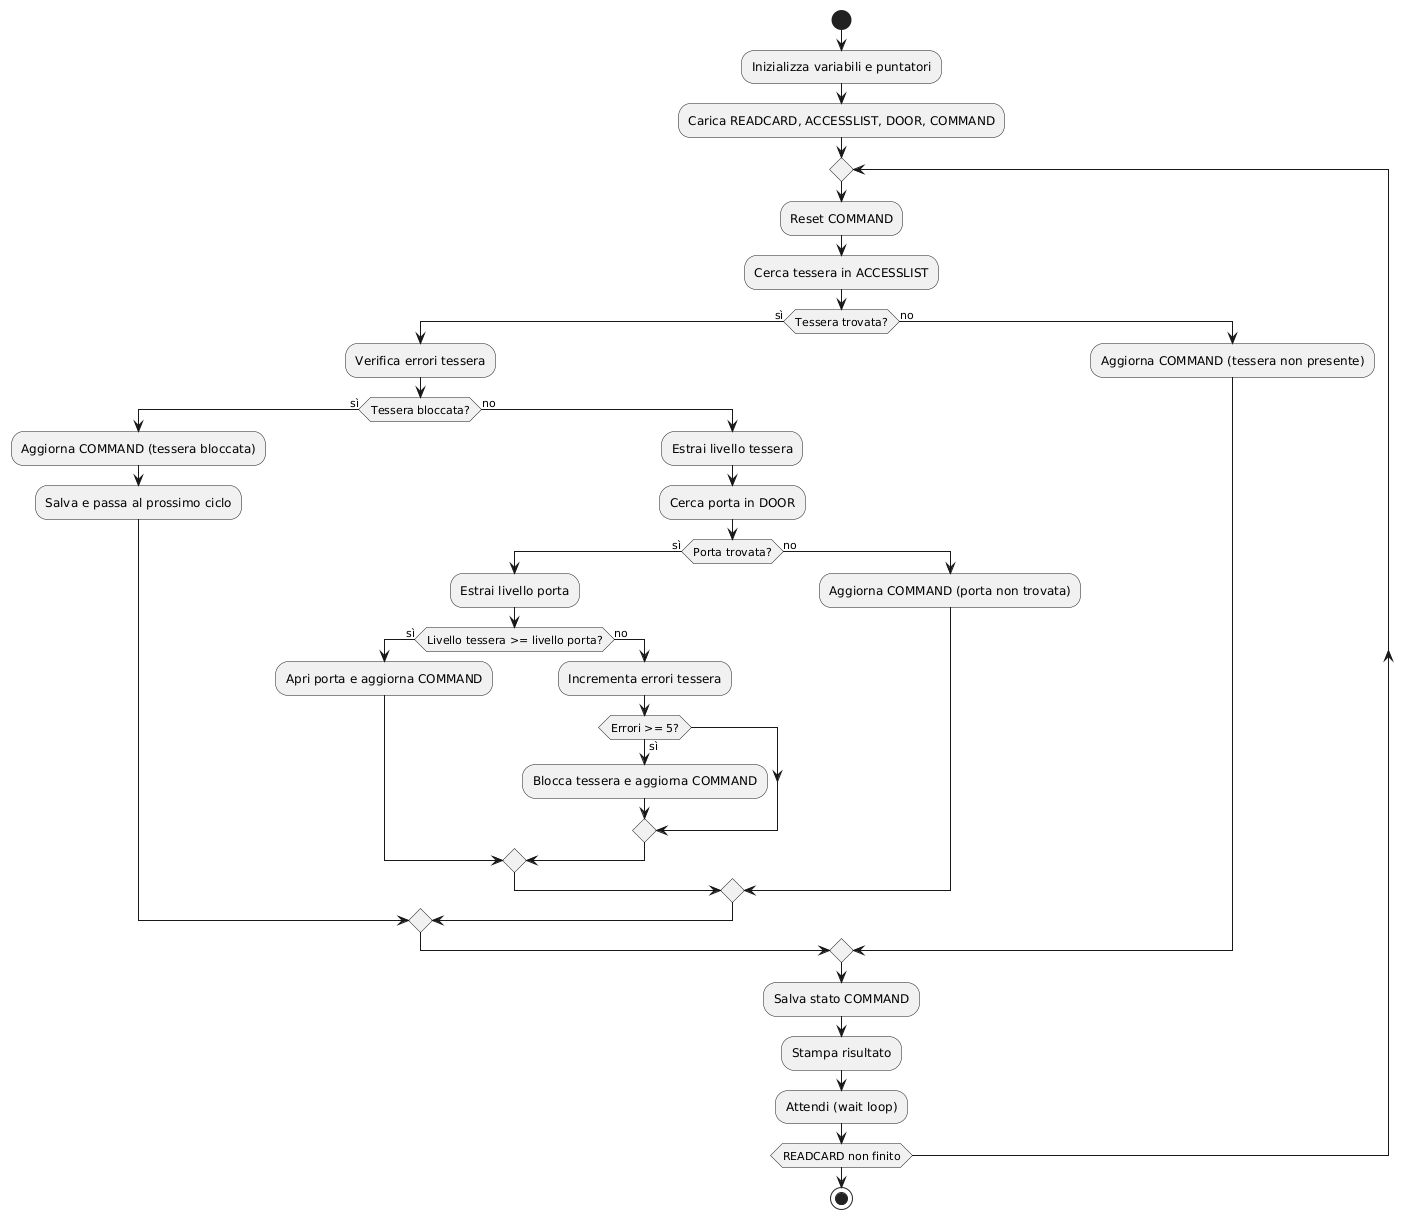

The diagram above was rendered by PlantUML. Its source (embedded in the PNG):
@startuml
start

:Inizializza variabili e puntatori;
:Carica READCARD, ACCESSLIST, DOOR, COMMAND;
repeat
    :Reset COMMAND;
    :Cerca tessera in ACCESSLIST;
    if (Tessera trovata?) then (sì)
        :Verifica errori tessera;
        if (Tessera bloccata?) then (sì)
            :Aggiorna COMMAND (tessera bloccata);
            :Salva e passa al prossimo ciclo;
        else (no)
            :Estrai livello tessera;
            :Cerca porta in DOOR;
            if (Porta trovata?) then (sì)
                :Estrai livello porta;
                if (Livello tessera >= livello porta?) then (sì)
                    :Apri porta e aggiorna COMMAND;
                else (no)
                    :Incrementa errori tessera;
                    if (Errori >= 5?) then (sì)
                        :Blocca tessera e aggiorna COMMAND;
                    endif
                endif
            else (no)
                :Aggiorna COMMAND (porta non trovata);
            endif
        endif
    else (no)
        :Aggiorna COMMAND (tessera non presente);
    endif
    :Salva stato COMMAND;
    :Stampa risultato;
    :Attendi (wait loop);
repeat while (READCARD non finito)

stop
@enduml